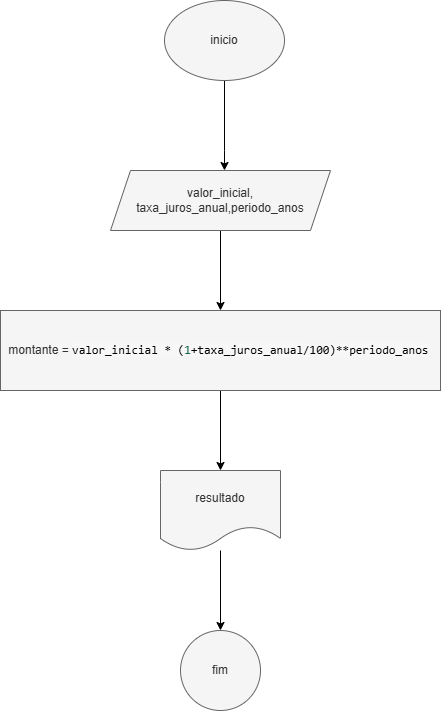

The diagram above was exported from draw.io. Its source (the exported page's mxGraphModel, read from the mxfile embedded in the PNG):
<mxGraphModel dx="1434" dy="780" grid="1" gridSize="10" guides="1" tooltips="1" connect="1" arrows="1" fold="1" page="1" pageScale="1" pageWidth="827" pageHeight="1169" math="0" shadow="0">
  <root>
    <mxCell id="0" />
    <mxCell id="1" parent="0" />
    <mxCell id="yDlIVnda0l5fZQV9Fw31-3" value="" style="edgeStyle=orthogonalEdgeStyle;rounded=0;orthogonalLoop=1;jettySize=auto;html=1;" edge="1" parent="1" source="yDlIVnda0l5fZQV9Fw31-1" target="yDlIVnda0l5fZQV9Fw31-2">
      <mxGeometry relative="1" as="geometry">
        <Array as="points">
          <mxPoint x="414" y="190" />
          <mxPoint x="414" y="190" />
        </Array>
      </mxGeometry>
    </mxCell>
    <mxCell id="yDlIVnda0l5fZQV9Fw31-1" value="inicio" style="ellipse;whiteSpace=wrap;html=1;fillColor=#f5f5f5;strokeColor=#666666;fontColor=#333333;" vertex="1" parent="1">
      <mxGeometry x="354" y="40" width="120" height="80" as="geometry" />
    </mxCell>
    <mxCell id="yDlIVnda0l5fZQV9Fw31-8" value="" style="edgeStyle=orthogonalEdgeStyle;rounded=0;orthogonalLoop=1;jettySize=auto;html=1;" edge="1" parent="1" source="yDlIVnda0l5fZQV9Fw31-2" target="yDlIVnda0l5fZQV9Fw31-7">
      <mxGeometry relative="1" as="geometry" />
    </mxCell>
    <mxCell id="yDlIVnda0l5fZQV9Fw31-2" value="valor_inicial, taxa_juros_anual,periodo_anos" style="shape=parallelogram;perimeter=parallelogramPerimeter;whiteSpace=wrap;html=1;fixedSize=1;fillColor=#f5f5f5;strokeColor=#666666;fontColor=#333333;" vertex="1" parent="1">
      <mxGeometry x="300" y="210" width="220" height="60" as="geometry" />
    </mxCell>
    <mxCell id="yDlIVnda0l5fZQV9Fw31-10" value="" style="edgeStyle=orthogonalEdgeStyle;rounded=0;orthogonalLoop=1;jettySize=auto;html=1;" edge="1" parent="1" source="yDlIVnda0l5fZQV9Fw31-7" target="yDlIVnda0l5fZQV9Fw31-9">
      <mxGeometry relative="1" as="geometry" />
    </mxCell>
    <mxCell id="yDlIVnda0l5fZQV9Fw31-7" value="&lt;font style=&quot;font-size: 12px;&quot;&gt;montante =&amp;nbsp;&lt;span style=&quot;background-color: rgb(247, 247, 247); font-family: monospace, Consolas, &amp;quot;Courier New&amp;quot;, monospace; white-space: pre; color: light-dark(rgb(0, 0, 0), rgb(255, 255, 255));&quot;&gt;valor_inicial * (&lt;/span&gt;&lt;span style=&quot;font-family: monospace, Consolas, &amp;quot;Courier New&amp;quot;, monospace; white-space: pre; color: rgb(17, 102, 68);&quot;&gt;1&lt;/span&gt;&lt;span style=&quot;background-color: rgb(247, 247, 247); font-family: monospace, Consolas, &amp;quot;Courier New&amp;quot;, monospace; white-space: pre; color: light-dark(rgb(0, 0, 0), rgb(255, 255, 255));&quot;&gt;+taxa_juros_anual/&lt;/span&gt;&lt;span style=&quot;font-family: monospace, Consolas, &amp;quot;Courier New&amp;quot;, monospace; white-space: pre;&quot;&gt;&lt;font style=&quot;color: rgb(0, 0, 0);&quot;&gt;100&lt;/font&gt;&lt;/span&gt;&lt;span style=&quot;background-color: rgb(247, 247, 247); font-family: monospace, Consolas, &amp;quot;Courier New&amp;quot;, monospace; white-space: pre; color: light-dark(rgb(0, 0, 0), rgb(255, 255, 255));&quot;&gt;)**periodo_anos&lt;/span&gt;&lt;/font&gt;&lt;span style=&quot;background-color: transparent; color: light-dark(rgb(0, 0, 0), rgb(255, 255, 255));&quot;&gt;&amp;nbsp;&lt;/span&gt;" style="whiteSpace=wrap;html=1;fillColor=#f5f5f5;strokeColor=#666666;fontColor=#333333;" vertex="1" parent="1">
      <mxGeometry x="190" y="350" width="440" height="80" as="geometry" />
    </mxCell>
    <mxCell id="yDlIVnda0l5fZQV9Fw31-12" value="" style="edgeStyle=orthogonalEdgeStyle;rounded=0;orthogonalLoop=1;jettySize=auto;html=1;" edge="1" parent="1" source="yDlIVnda0l5fZQV9Fw31-9" target="yDlIVnda0l5fZQV9Fw31-11">
      <mxGeometry relative="1" as="geometry" />
    </mxCell>
    <mxCell id="yDlIVnda0l5fZQV9Fw31-9" value="resultado" style="shape=document;whiteSpace=wrap;html=1;boundedLbl=1;fillColor=#f5f5f5;fontColor=#333333;strokeColor=#666666;" vertex="1" parent="1">
      <mxGeometry x="350" y="510" width="120" height="80" as="geometry" />
    </mxCell>
    <mxCell id="yDlIVnda0l5fZQV9Fw31-11" value="fim" style="ellipse;whiteSpace=wrap;html=1;fillColor=#f5f5f5;fontColor=#333333;strokeColor=#666666;" vertex="1" parent="1">
      <mxGeometry x="370" y="670" width="80" height="80" as="geometry" />
    </mxCell>
  </root>
</mxGraphModel>